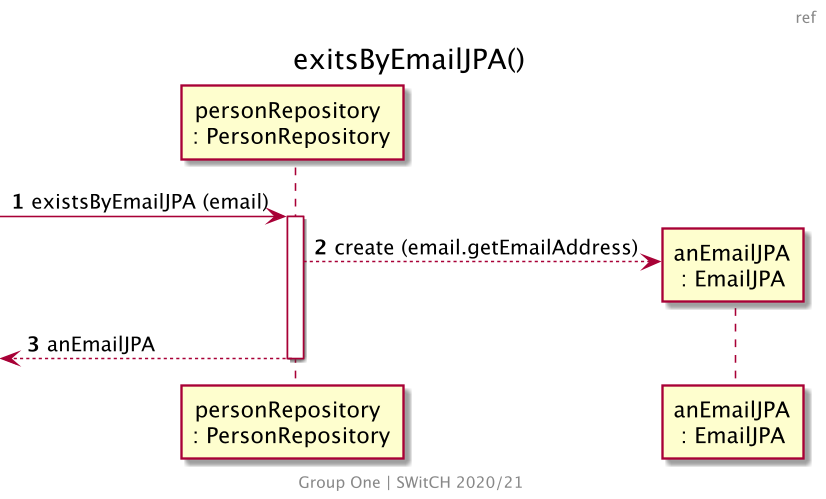

The diagram above was rendered by PlantUML. Its source (embedded in the PNG):
@startuml
skinparam backgroundColor transparent
skinparam Dpi 150
center footer
    Group One | SWitCH 2020/21
end footer
header ref
autonumber
title exitsByEmailJPA()

participant "personRepository \n: PersonRepository" as PR
participant "anEmailJPA\n: EmailJPA" as emailjpa

-> PR: existsByEmailJPA (email)
activate PR
PR --> emailjpa** : create (email.getEmailAddress)
<-- PR : anEmailJPA
deactivate PR

@enduml